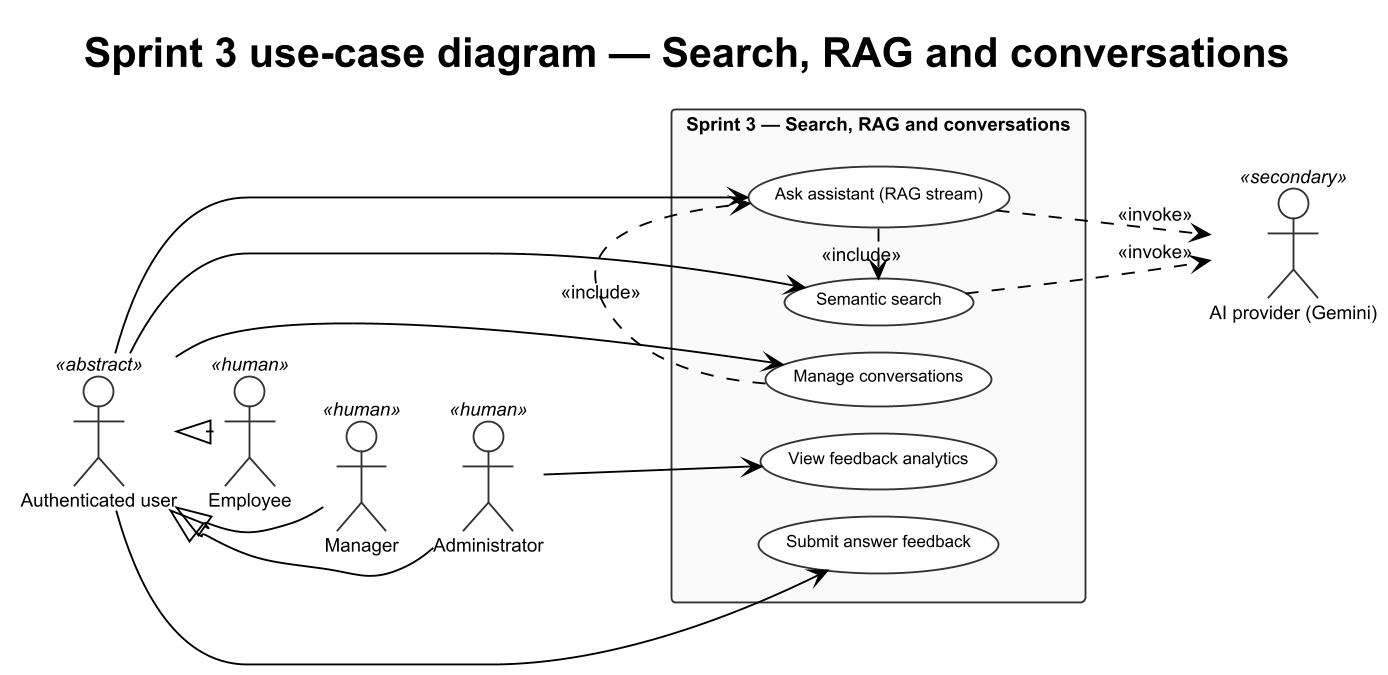

The diagram above was rendered by PlantUML. Its source (embedded in the PNG):
@startuml sprint-3-use-case-knowledge-platform
!theme plain
skinparam shadowing false
skinparam backgroundColor #FFFFFF
skinparam dpi 180
skinparam defaultFontName Arial
skinparam defaultFontSize 10
skinparam actorFontSize 10
skinparam usecaseFontSize 9
skinparam nodesep 14
skinparam ranksep 16
skinparam packageStyle rectangle
skinparam rectangle {
  BackgroundColor #FAFAFA
  BorderColor #333333
}
skinparam usecase {
  BackgroundColor #FFFFFF
  BorderColor #333333
}
skinparam actor {
  BorderColor #333333
}

left to right direction
title Sprint 3 use-case diagram — Search, RAG and conversations

actor "Authenticated user" as A_Auth <<abstract>>
actor Employee <<human>> as A_Emp
actor Manager <<human>> as A_Mgr
actor Administrator <<human>> as A_Admin

A_Emp -up-|> A_Auth
A_Mgr -up-|> A_Auth
A_Admin -up-|> A_Auth
A_Emp -[hidden]down-> A_Mgr
A_Mgr -[hidden]down-> A_Admin

actor "AI provider (Gemini)" <<secondary>> as A_AI

rectangle "Sprint 3 — Search, RAG and conversations" as SYS {
  usecase "Semantic search" as UC_Semantic
  usecase "Ask assistant (RAG stream)" as UC_Ask
  usecase "Manage conversations" as UC_Conv
  usecase "Submit answer feedback" as UC_Feedback
  usecase "View feedback analytics" as UC_Stats
}

A_Auth --> UC_Semantic
A_Auth --> UC_Ask
A_Auth --> UC_Conv
A_Auth --> UC_Feedback
A_Admin --> UC_Stats

UC_Ask .> UC_Semantic : <<include>>
UC_Conv .> UC_Ask : <<include>>
UC_Semantic ..> A_AI : <<invoke>>
UC_Ask ..> A_AI : <<invoke>>

@enduml